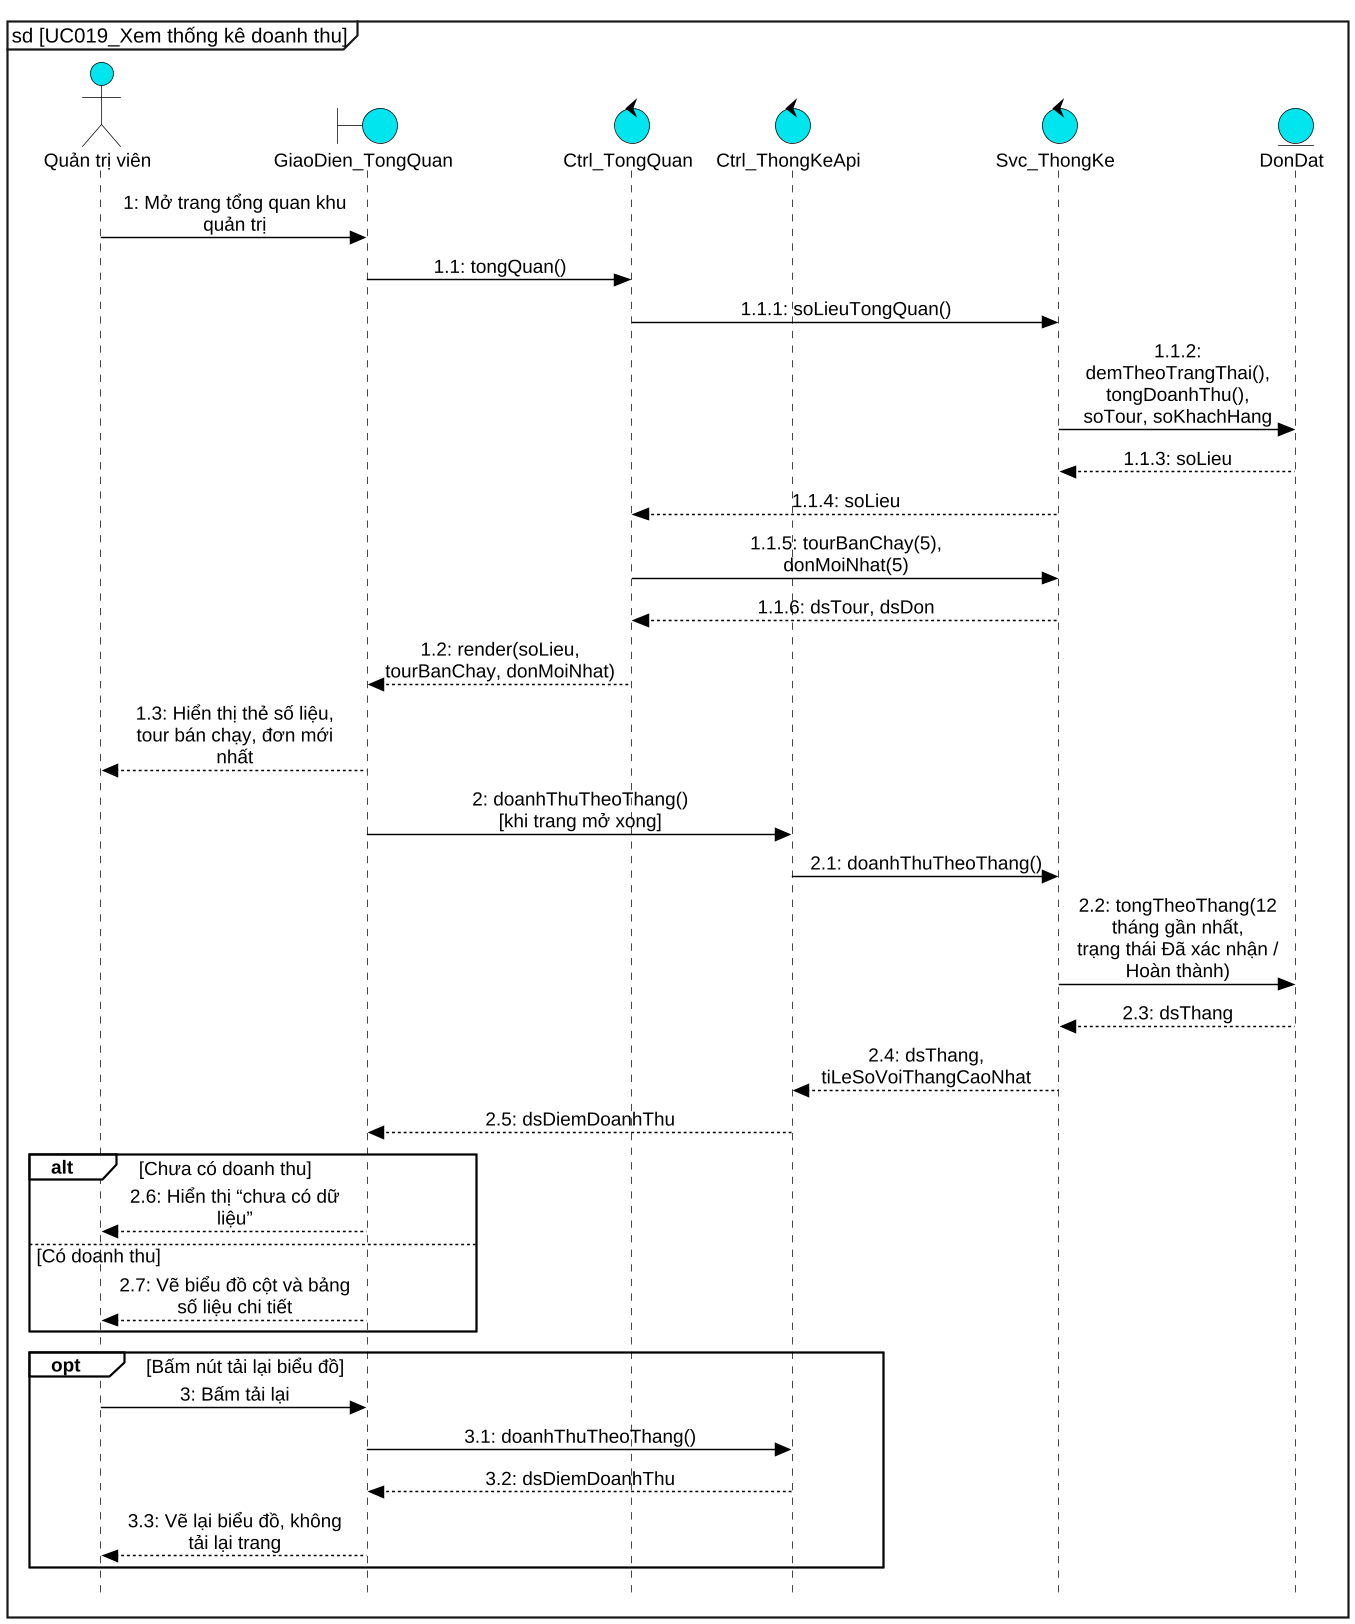

The diagram above was rendered by PlantUML. Its source (embedded in the PNG):
@startuml UC019_sequence
skinparam dpi 140
skinparam defaultFontName "Liberation Sans"
skinparam defaultFontSize 13
skinparam backgroundColor white
skinparam shadowing false
skinparam style strictuml
hide footbox
skinparam maxMessageSize 160
skinparam sequenceMessageAlign center
skinparam responseMessageBelowArrow false
skinparam ArrowColor black
skinparam ParticipantPadding 12
skinparam BoxPadding 6
skinparam sequence {
  ArrowColor black
  LifeLineBorderColor black
  LifeLineBackgroundColor #00E5EE
  ParticipantBackgroundColor #00E5EE
  ParticipantBorderColor black
  ActorBackgroundColor #00E5EE
  ActorBorderColor black
  GroupBorderColor black
  GroupBackgroundColor white
  GroupHeaderFontStyle bold
  GroupFontStyle plain
  GroupBorderThickness 1.2
}
skinparam note {
  BackgroundColor transparent
  BorderColor transparent
  FontColor transparent
}
skinparam BoundaryBackgroundColor #00E5EE
skinparam BoundaryBorderColor black
skinparam ControlBackgroundColor #00E5EE
skinparam ControlBorderColor black
skinparam EntityBackgroundColor #00E5EE
skinparam EntityBorderColor black
skinparam ActorBackgroundColor #00E5EE
skinparam ActorBorderColor black
mainframe sd [UC019_Xem thống kê doanh thu]

actor "Quản trị viên" as kh
boundary "GiaoDien_TongQuan" as ui
control "Ctrl_TongQuan" as ctrl
control "Ctrl_ThongKeApi" as api
control "Svc_ThongKe" as svc
entity "DonDat" as don
kh -> ui : 1: Mở trang tổng quan khu quản trị
ui -> ctrl : 1.1: tongQuan()
ctrl -> svc : 1.1.1: soLieuTongQuan()
svc -> don : 1.1.2: demTheoTrangThai(), tongDoanhThu(),\nsoTour, soKhachHang
don --> svc : 1.1.3: soLieu
svc --> ctrl : 1.1.4: soLieu
ctrl -> svc : 1.1.5: tourBanChay(5), donMoiNhat(5)
svc --> ctrl : 1.1.6: dsTour, dsDon
ctrl --> ui : 1.2: render(soLieu, tourBanChay, donMoiNhat)
ui --> kh : 1.3: Hiển thị thẻ số liệu, tour bán chạy, đơn mới nhất
ui -> api : 2: doanhThuTheoThang() [khi trang mở xong]
api -> svc : 2.1: doanhThuTheoThang()
svc -> don : 2.2: tongTheoThang(12 tháng gần nhất,\ntrạng thái Đã xác nhận / Hoàn thành)
don --> svc : 2.3: dsThang
svc --> api : 2.4: dsThang, tiLeSoVoiThangCaoNhat
api --> ui : 2.5: dsDiemDoanhThu
alt Chưa có doanh thu
  ui --> kh : 2.6: Hiển thị “chưa có dữ liệu”
else Có doanh thu
  ui --> kh : 2.7: Vẽ biểu đồ cột và bảng số liệu chi tiết
end
opt Bấm nút tải lại biểu đồ
  kh -> ui : 3: Bấm tải lại
  ui -> api : 3.1: doanhThuTheoThang()
  api --> ui : 3.2: dsDiemDoanhThu
  ui --> kh : 3.3: Vẽ lại biểu đồ, không tải lại trang
end

@enduml